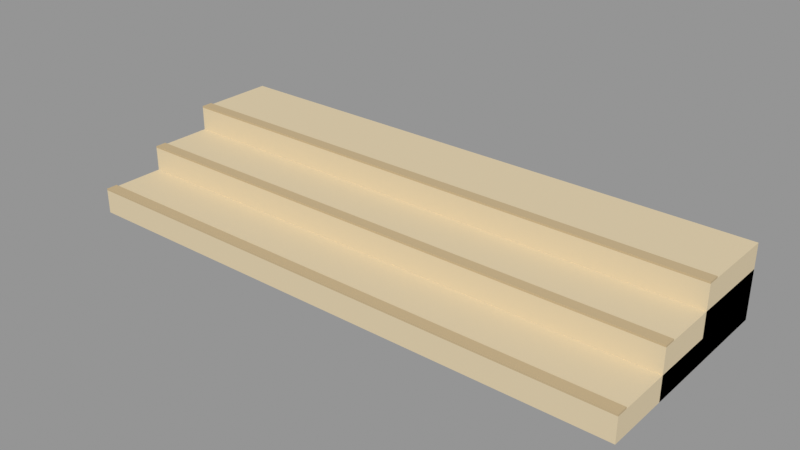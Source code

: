 # Source: steps.blend  (saved by Blender 5.2.45; exported with 4.5.12 LTS)
import bpy
from mathutils import Matrix  # noqa: F401  (used for matrix-valued properties, if any)

bpy.ops.wm.read_factory_settings(use_empty=True)
scene = bpy.context.scene
scene.name = 'Scene'

# ---- materials (node trees are filled in below, after node groups)
mat_m_paving = bpy.data.materials.new('M_Paving')
mat_m_pavingalt = bpy.data.materials.new('M_PavingAlt')

# ---- material node trees
mat_m_paving.use_nodes = True; mat_m_paving.node_tree.nodes.clear()
_N = mat_m_paving.node_tree.nodes; _L = mat_m_paving.node_tree.links
n0 = _N.new('ShaderNodeBsdfPrincipled'); n0.name = 'Principled BSDF'; n0.location = (-200, 100)
n0.inputs[0].default_value = (0.6939, 0.5776, 0.3813, 1.0)
n0.inputs[2].default_value = 0.78
n0.inputs[10].default_value = 0.005
n1 = _N.new('ShaderNodeOutputMaterial'); n1.name = 'Material Output'; n1.location = (200, 100)
_L.new(n0.outputs[0], n1.inputs[0])
n1.is_active_output = True
mat_m_pavingalt.use_nodes = True; mat_m_pavingalt.node_tree.nodes.clear()
_N = mat_m_pavingalt.node_tree.nodes; _L = mat_m_pavingalt.node_tree.links
n0 = _N.new('ShaderNodeBsdfPrincipled'); n0.name = 'Principled BSDF'; n0.location = (-200, 100)
n0.inputs[0].default_value = (0.5395, 0.4125, 0.2346, 1.0)
n0.inputs[2].default_value = 0.74
n0.inputs[10].default_value = 0.005
n1 = _N.new('ShaderNodeOutputMaterial'); n1.name = 'Material Output'; n1.location = (200, 100)
_L.new(n0.outputs[0], n1.inputs[0])
n1.is_active_output = True

# ---- meshes
me_sm_env_steps = bpy.data.meshes.new('SM_ENV_steps')
me_sm_env_steps.from_pydata([(-2.0, 0.75, 0.0), (-2.0, -0.75, 0.0), (-2.0, -0.75, 0.17), (-2.0, 0.75, 0.17), (2.0, -0.75, 0.0), (2.0, 0.75, 0.0), (2.0, 0.75, 0.17), (2.0, -0.75, 0.17), (-2.0, -0.67, 0.17), (-2.0, -0.75, 0.17), (-2.0, -0.75, 0.182), (-2.0, -0.67, 0.182), (2.0, -0.75, 0.17), (2.0, -0.67, 0.17), (2.0, -0.67, 0.182), (2.0, -0.75, 0.182), (-2.0, 0.75, 0.0), (-2.0, -0.3, 0.0), (-2.0, -0.3, 0.34), (-2.0, 0.75, 0.34), (2.0, -0.3, 0.0), (2.0, 0.75, 0.0), (2.0, 0.75, 0.34), (2.0, -0.3, 0.34), (-2.0, -0.22, 0.34), (-2.0, -0.3, 0.34), (-2.0, -0.3, 0.352), (-2.0, -0.22, 0.352), (2.0, -0.3, 0.34), (2.0, -0.22, 0.34), (2.0, -0.22, 0.352), (2.0, -0.3, 0.352), (-2.0, 0.75, 0.0), (-2.0, 0.15, 0.0), (-2.0, 0.15, 0.51), (-2.0, 0.75, 0.51), (2.0, 0.15, 0.0), (2.0, 0.75, 0.0), (2.0, 0.75, 0.51), (2.0, 0.15, 0.51), (-2.0, 0.23, 0.51), (-2.0, 0.15, 0.51), (-2.0, 0.15, 0.522), (-2.0, 0.23, 0.522), (2.0, 0.15, 0.51), (2.0, 0.23, 0.51), (2.0, 0.23, 0.522), (2.0, 0.15, 0.522)], [], [(0, 1, 2, 3), (4, 5, 6, 7), (1, 4, 7, 2), (5, 0, 3, 6), (0, 5, 4, 1), (2, 7, 6, 3), (8, 9, 10, 11), (12, 13, 14, 15), (9, 12, 15, 10), (13, 8, 11, 14), (8, 13, 12, 9), (10, 15, 14, 11), (16, 17, 18, 19), (20, 21, 22, 23), (17, 20, 23, 18), (21, 16, 19, 22), (16, 21, 20, 17), (18, 23, 22, 19), (24, 25, 26, 27), (28, 29, 30, 31), (25, 28, 31, 26), (29, 24, 27, 30), (24, 29, 28, 25), (26, 31, 30, 27), (32, 33, 34, 35), (36, 37, 38, 39), (33, 36, 39, 34), (37, 32, 35, 38), (32, 37, 36, 33), (34, 39, 38, 35), (40, 41, 42, 43), (44, 45, 46, 47), (41, 44, 47, 42), (45, 40, 43, 46), (40, 45, 44, 41), (42, 47, 46, 43)])
me_sm_env_steps.polygons.foreach_set('material_index', [0, 0, 0, 0, 0, 0, 1, 1, 1, 1, 1, 1, 0, 0, 0, 0, 0, 0, 1, 1, 1, 1, 1, 1, 0, 0, 0, 0, 0, 0, 1, 1, 1, 1, 1, 1])
_uv = me_sm_env_steps.uv_layers.new(name='UVMap')
_uv.uv.foreach_set('vector', [0.75, 0.0, -0.75, 0.0, -0.75, 0.17, 0.75, 0.17, -0.75, 0.0, 0.75, 0.0, 0.75, 0.17, -0.75, 0.17, -2.0, 0.0, 2.0, 0.0, 2.0, 0.17, -2.0, 0.17, 2.0, 0.0, -2.0, 0.0, -2.0, 0.17, 2.0, 0.17, -2.0, 0.75, 2.0, 0.75, 2.0, -0.75, -2.0, -0.75, -2.0, -0.75, 2.0, -0.75, 2.0, 0.75, -2.0, 0.75, -0.67, 0.17, -0.75, 0.17, -0.75, 0.182, -0.67, 0.182, -0.75, 0.17, -0.67, 0.17, -0.67, 0.182, -0.75, 0.182, -2.0, 0.17, 2.0, 0.17, 2.0, 0.182, -2.0, 0.182, 2.0, 0.17, -2.0, 0.17, -2.0, 0.182, 2.0, 0.182, -2.0, -0.67, 2.0, -0.67, 2.0, -0.75, -2.0, -0.75, -2.0, -0.75, 2.0, -0.75, 2.0, -0.67, -2.0, -0.67, 0.75, 0.0, -0.3, 0.0, -0.3, 0.34, 0.75, 0.34, -0.3, 0.0, 0.75, 0.0, 0.75, 0.34, -0.3, 0.34, -2.0, 0.0, 2.0, 0.0, 2.0, 0.34, -2.0, 0.34, 2.0, 0.0, -2.0, 0.0, -2.0, 0.34, 2.0, 0.34, -2.0, 0.75, 2.0, 0.75, 2.0, -0.3, -2.0, -0.3, -2.0, -0.3, 2.0, -0.3, 2.0, 0.75, -2.0, 0.75, -0.22, 0.34, -0.3, 0.34, -0.3, 0.352, -0.22, 0.352, -0.3, 0.34, -0.22, 0.34, -0.22, 0.352, -0.3, 0.352, -2.0, 0.34, 2.0, 0.34, 2.0, 0.352, -2.0, 0.352, 2.0, 0.34, -2.0, 0.34, -2.0, 0.352, 2.0, 0.352, -2.0, -0.22, 2.0, -0.22, 2.0, -0.3, -2.0, -0.3, -2.0, -0.3, 2.0, -0.3, 2.0, -0.22, -2.0, -0.22, 0.75, 0.0, 0.15, 0.0, 0.15, 0.51, 0.75, 0.51, 0.15, 0.0, 0.75, 0.0, 0.75, 0.51, 0.15, 0.51, -2.0, 0.0, 2.0, 0.0, 2.0, 0.51, -2.0, 0.51, 2.0, 0.0, -2.0, 0.0, -2.0, 0.51, 2.0, 0.51, -2.0, 0.75, 2.0, 0.75, 2.0, 0.15, -2.0, 0.15, -2.0, 0.15, 2.0, 0.15, 2.0, 0.75, -2.0, 0.75, 0.23, 0.51, 0.15, 0.51, 0.15, 0.522, 0.23, 0.522, 0.15, 0.51, 0.23, 0.51, 0.23, 0.522, 0.15, 0.522, -2.0, 0.51, 2.0, 0.51, 2.0, 0.522, -2.0, 0.522, 2.0, 0.51, -2.0, 0.51, -2.0, 0.522, 2.0, 0.522, -2.0, 0.23, 2.0, 0.23, 2.0, 0.15, -2.0, 0.15, -2.0, 0.15, 2.0, 0.15, 2.0, 0.23, -2.0, 0.23])
me_sm_env_steps.materials.append(mat_m_paving)
me_sm_env_steps.materials.append(mat_m_pavingalt)
me_sm_env_steps.update()

# ---- objects
ob_sm_env_steps = bpy.data.objects.new('SM_ENV_steps', me_sm_env_steps)

# ---- transforms, parenting, visibility, modifiers, constraints
ob_sm_env_steps.location = (0.0, 0.0, 0.0)

# ---- collection membership
scene.collection.objects.link(ob_sm_env_steps)

# ---- scene / render settings (as saved in the file)
scene.frame_start = 1; scene.frame_end = 250; scene.frame_set(1)
scene.render.engine = 'BLENDER_EEVEE_NEXT'
scene.render.image_settings.color_mode = 'RGB'
scene.render.image_settings.compression = 90
scene.render.resolution_x = 1600
scene.render.resolution_y = 900
scene.render.bake_bias = 0.0
scene.render.bake_samples = 0
scene.render.compositor_device = 'GPU'
scene.eevee.gi_irradiance_pool_size = '256'
scene.eevee.use_volume_custom_range = False
scene.eevee.fast_gi_thickness_near = 0.1
scene.eevee.fast_gi_thickness_far = 0.0
scene.eevee.shadow_pool_size = '1024'
scene.eevee.ray_tracing_options.screen_trace_thickness = 0.1
scene.eevee.use_raytracing = True
scene.view_settings.view_transform = 'Standard'
bpy.context.view_layer.update()

# ---- added for rendering (the .blend has no active camera and no usable light): camera, sun + grey world if the file has none
cam_auto = bpy.data.cameras.new('AutoCamera')
cam_auto.lens = 50.0
cam_auto.sensor_width = 36.0
cam_auto.clip_end = 1000.0
ob_auto_camera = bpy.data.objects.new('AutoCamera', cam_auto)
scene.collection.objects.link(ob_auto_camera)
ob_auto_camera.location = (3.98196, -4.77835, 3.44657)
ob_auto_camera.rotation_euler = (1.09748, -7.21219e-08, 0.694738)
scene.camera = ob_auto_camera
light_auto_sun = bpy.data.lights.new('AutoSun', 'SUN')
light_auto_sun.energy = 3.0
light_auto_sun.angle = 0.0523599
ob_auto_sun = bpy.data.objects.new('AutoSun', light_auto_sun)
scene.collection.objects.link(ob_auto_sun)
ob_auto_sun.rotation_euler = (0.872665, 0.174533, 0.523599)
if scene.world is None:
    world_auto = bpy.data.worlds.new('AutoWorld')
    world_auto.color = (0.3, 0.3, 0.3)
    scene.world = world_auto
bpy.context.view_layer.update()
